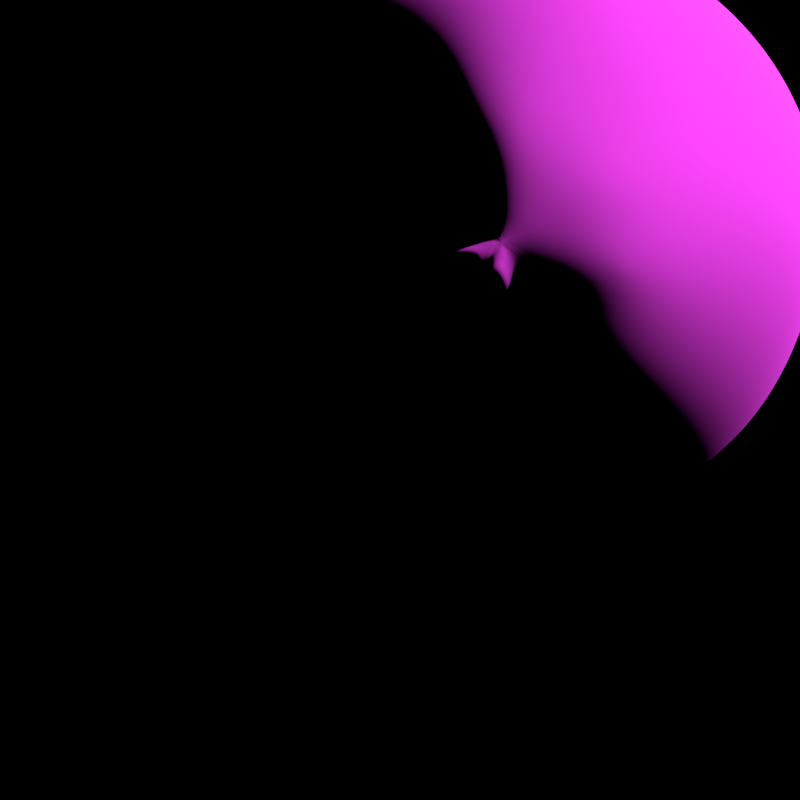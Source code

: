 # Source: asteroid_v1.blend  (saved by Blender 2.76.0; exported with 4.5.12 LTS)
import bpy
from mathutils import Matrix  # noqa: F401  (used for matrix-valued properties, if any)

bpy.ops.wm.read_factory_settings(use_empty=True)
scene = bpy.context.scene
scene.name = 'Scene'

# ---- collections
col_collection_1 = bpy.data.collections.new('Collection 1'); scene.collection.children.link(col_collection_1)

# ---- images (referenced by path relative to the original .blend; pixels are not part of the script)
import os
ASSET_DIR = os.environ.get("B2B_ASSET_DIR", "")  # directory of the original .blend (textures are referenced by path, not embedded)
HERE = os.path.dirname(os.path.abspath(__file__))  # packed textures are extracted next to this script under _unpacked/

def load_image(name, relpath, width, height, colorspace="sRGB"):
    """Load a texture the original file referenced (path relative to the .blend, or extracted next to this script)."""
    p = next((c for c in (os.path.join(HERE, relpath), os.path.join(ASSET_DIR, relpath)) if relpath and os.path.exists(c)), "")
    if p:
        img = bpy.data.images.load(p, check_existing=True)
        img.name = name
    else:  # same state as the original file: an image datablock whose file is absent (Cycles renders it pink)
        img = bpy.data.images.new(name, width, height)
        img.source = "FILE"
        img.filepath = "//" + (relpath or name)
    img.colorspace_settings.name = colorspace
    return img
img_mooncolormap_png = load_image('MoonColorMap.png', 'MoonColorMap.png', 1024, 1024, 'sRGB')
img_moonreliefmap_png = load_image('MoonReliefMap.png', 'MoonReliefMap.png', 1024, 1024, 'sRGB')

# ---- materials (node trees are filled in below, after node groups)
mat_asteroid = bpy.data.materials.new('Asteroid')
mat_asteroid.alpha_threshold = 0.0
mat_asteroid.roughness = 0.5

# ---- material node trees
mat_asteroid.use_nodes = True; mat_asteroid.node_tree.nodes.clear()
_N = mat_asteroid.node_tree.nodes; _L = mat_asteroid.node_tree.links
n0 = _N.new('ShaderNodeMix'); n0.name = 'Mix'; n0.location = (-208, 311)
n0.data_type = 'RGBA'
n0.inputs[0].default_value = 0.8
n0.inputs[6].default_value = (0.4452, 0.4233, 0.402, 1.0)
n1 = _N.new('ShaderNodeMix'); n1.name = 'Mix.001'; n1.location = (-435, 312)
n1.data_type = 'RGBA'
n1.blend_type = 'ADD'
n1.inputs[0].default_value = 0.6
n2 = _N.new('ShaderNodeTexImage'); n2.name = 'Image Texture'; n2.location = (-733, 319)
n2.width = 220
n2.image = img_mooncolormap_png
n2.interpolation = 'Cubic'
n3 = _N.new('ShaderNodeTexImage'); n3.name = 'Image Texture.001'; n3.location = (-729, 44)
n3.width = 220
n3.image = img_moonreliefmap_png
n3.interpolation = 'Cubic'
n4 = _N.new('ShaderNodeOutputMaterial'); n4.name = 'Material Output'; n4.location = (203, 95)
n5 = _N.new('ShaderNodeBsdfDiffuse'); n5.name = 'Diffuse BSDF'; n5.location = (-27, 287)
n5.inputs[1].default_value = 0.1
n6 = _N.new('ShaderNodeRGBCurve'); n6.name = 'RGB Curves'; n6.location = (-178, 86)
_c = n6.mapping.curves[3]
while len(_c.points) > 2: _c.points.remove(_c.points[-1])
_c.points[0].location = (0.0, 0.46); _c.points[0].handle_type = 'AUTO'
_c.points[1].location = (1.0, 0.54); _c.points[1].handle_type = 'AUTO'
n6.mapping.update()
n7 = _N.new('ShaderNodeTexCoord'); n7.name = 'Texture Coordinate'; n7.location = (-982, 154)
n8 = _N.new('ShaderNodeDisplacement'); n8.name = 'Displacement'; n8.location = (0, 0)
n8.inputs[1].default_value = 0.0
n8.inputs[2].default_value = 0.1
_L.new(n5.outputs[0], n4.inputs[0])
_L.new(n0.outputs[2], n5.inputs[0])
_L.new(n1.outputs[2], n0.inputs[7])
_L.new(n2.outputs[0], n1.inputs[6])
_L.new(n3.outputs[0], n1.inputs[7])
_L.new(n3.outputs[0], n6.inputs[1])
_L.new(n7.outputs[2], n2.inputs[0])
_L.new(n7.outputs[2], n3.inputs[0])
_L.new(n6.outputs[0], n8.inputs[0])
_L.new(n8.outputs[0], n4.inputs[2])
n4.is_active_output = True

# ---- cameras
cam_camera = bpy.data.cameras.new('Camera')
cam_camera.type = 'ORTHO'
cam_camera.clip_end = 100.0
cam_camera.lens = 35.0
cam_camera.sensor_width = 32.0
cam_camera.sensor_height = 18.0
cam_camera.ortho_scale = 2.2
cam_camera.dof.focus_distance = 0.0

# ---- lights
light_lamp = bpy.data.lights.new('Lamp', 'SUN')
light_lamp.transmission_factor = 0.0
light_lamp.cutoff_distance = 30.0
light_lamp.angle = 0.02
light_lamp.energy = 4.0
light_lamp.shadow_buffer_clip_start = 1.001
light_lamp.shadow_soft_size = 0.01
light_lamp.shadow_cascade_max_distance = 1000.0

# ---- meshes
me_grid = bpy.data.meshes.new('Grid')
me_grid.from_pydata([(-1.213, -1.082, 0.4867), (-1.465, -0.3975, 0.3474), (-1.024, 0.2746, 0.3474), (0.2225, 0.4207, 0.1694), (0.3735, 0.294, 0.1694), (0.4388, 0.22, 0.1694), (-0.3352, -0.3972, -1.466), (-0.2378, -0.3022, -1.331), (-0.1244, -0.2291, -1.294), (-0.1833, -0.1745, -1.294), (-0.05017, -0.1192, -1.234), (-0.07926, -0.09225, -1.234), (-0.7068, -0.03469, -1.15), (-0.8542, -0.4102, -1.15), (-0.7235, -1.028, -1.15), (-0.3093, -0.9158, -1.15), (0.04746, -0.9643, -1.389), (0.1826, -0.3584, -1.15), (0.1269, -0.1604, -1.15), (0.07077, -0.0735, -1.15), (-0.001423, 0.0005121, -1.15), (-0.04268, 0.03176, -1.15), (-0.1335, 0.08121, -1.15), (-0.3352, 0.122, -1.15), (0.1163, 0.0431, -1.045), (0.0702, 0.08587, -1.045), (0.2358, 0.05811, -0.921), (0.1343, 0.1622, -0.921), (0.07623, 0.2062, -0.921), (0.2492, 0.1728, -0.78), (0.1896, 0.2282, -0.78), (0.3, 0.2223, -0.6247), (0.2351, 0.2824, -0.6247), (0.3389, 0.2602, -0.4579), (0.2701, 0.3241, -0.4579), (0.3652, 0.2859, -0.2829), (0.2937, 0.3522, -0.2829), (0.3785, 0.2989, -0.1028), (0.3057, 0.3665, -0.1028), (0.3785, 0.2989, 0.07897), (0.3057, 0.3665, 0.07897), (0.3652, 0.2859, 0.2591), (0.2937, 0.3522, 0.2591), (0.3389, 0.2602, 0.4341), (0.2701, 0.3241, 0.4341), (0.3, 0.2223, 0.6008), (0.2351, 0.2824, 0.6008), (0.2492, 0.1728, 0.7561), (0.1896, 0.2282, 0.7561), (0.2358, 0.05811, 0.8971), (0.1343, 0.1622, 0.8971), (0.07623, 0.2062, 0.8971), (0.1163, 0.0431, 1.021), (0.0702, 0.08586, 1.021), (-0.7068, -0.03469, 1.126), (-0.8542, -0.4102, 1.126), (-0.6091, -0.732, 1.094), (-0.2468, -0.8999, 1.019), (-0.05234, -0.5779, 0.8934), (0.1826, -0.3584, 1.126), (0.1269, -0.1604, 1.126), (0.07077, -0.0735, 1.126), (-0.001424, 0.0005118, 1.126), (-0.04268, 0.03176, 1.126), (-0.1335, 0.08121, 1.126), (-0.3352, 0.122, 1.126), (-0.05017, -0.1192, 1.21), (-0.07926, -0.09225, 1.21), (-0.1244, -0.2291, 1.271), (-0.1619, -0.1907, 1.271), (-0.1833, -0.1745, 1.271), (0.05299, 0.5236, -0.01192), (0.2277, 0.4284, -0.01192), (0.3802, 0.3005, -0.01192), (0.4461, 0.2258, -0.01192), (0.554, 0.05865, -0.01192), (-0.3352, -0.3972, 1.32), (-0.3241, -0.3916, 1.32), (-0.3303, -0.3858, 1.32), (-0.3279, -0.3935, -1.344), (-0.332, -0.3897, -1.344), (-0.3735, -1.417, 0.3469), (0.3863, -1.034, 0.3474), (0.6243, -0.3253, 0.3474), (0.5211, 0.04175, 0.3474), (0.4171, 0.2027, 0.3474), (0.2833, 0.3399, 0.3474), (0.2069, 0.3978, 0.3474), (0.03859, 0.4894, 0.3474), (-0.3352, 0.565, 0.3474), (0.3814, 0.1742, 0.5187), (0.254, 0.3049, 0.5187), (0.1811, 0.3601, 0.5187), (0.4246, -0.007711, 0.6801), (0.3324, 0.1351, 0.6801), (0.2136, 0.2568, 0.6801), (0.1458, 0.3082, 0.6801), (-0.003518, 0.3895, 0.6801), (0.1481, 0.2609, -0.1933), (0.3012, 0.3611, -0.1933), (0.2225, 0.4207, -0.1933), (-1.024, 0.2746, -0.3713), (-1.108, -0.4477, -0.3713), (-0.8007, -1.129, -0.3713), (-0.2872, -1.358, -0.3713), (0.3863, -1.034, -0.3713), (0.6244, -0.3253, -0.3713), (0.5211, 0.04175, -0.3713), (0.4171, 0.2027, -0.3713), (0.2833, 0.3399, -0.3713), (0.2069, 0.3978, -0.3713), (0.03859, 0.4894, -0.3713), (-0.3631, 0.3661, -0.3713), (0.3814, 0.1742, -0.5425), (0.254, 0.3049, -0.5425), (0.1811, 0.3601, -0.5425), (0.4246, -0.007711, -0.7039), (0.3324, 0.1351, -0.7039), (0.2136, 0.2568, -0.7039), (0.1458, 0.3082, -0.7039), (-0.003518, 0.3895, -0.7039)], [], [(6, 13, 12), (116, 107, 106), (17, 18, 116), (22, 23, 120), (7, 6, 80, 9), (6, 14, 13), (6, 15, 14), (6, 16, 15), (6, 17, 16), (18, 17, 79), (120, 23, 112), (83, 84, 93), (10, 8, 7), (79, 6, 7, 8), (10, 19, 8), (111, 112, 71), (95, 96, 48), (0, 81, 57, 56), (89, 71, 112), (18, 19, 26), (21, 22, 28), (21, 11, 9), (24, 19, 10, 20), (7, 9, 11, 10), (24, 26, 19), (10, 11, 20), (99, 100, 38), (20, 11, 21), (49, 60, 93), (41, 85, 5), (117, 116, 26), (119, 28, 120), (28, 25, 21), (29, 26, 24, 27), (20, 25, 24), (20, 21, 25), (109, 110, 36), (29, 117, 26), (24, 25, 27), (16, 17, 106, 105), (27, 25, 28), (114, 115, 34), (27, 30, 29), (27, 28, 30), (14, 15, 104, 103), (15, 16, 105, 104), (116, 113, 107), (116, 117, 113), (115, 120, 111), (118, 32, 31), (88, 3, 71), (29, 30, 118), (31, 113, 117), (115, 32, 119), (118, 31, 117, 29), (75, 84, 83), (107, 98, 75), (115, 119, 120), (105, 82, 81, 104), (107, 75, 106), (114, 34, 33), (110, 115, 111), (31, 32, 114), (33, 108, 113), (110, 34, 115), (114, 33, 113, 31), (6, 12, 23), (104, 81, 0, 103), (112, 111, 120), (106, 75, 83), (107, 108, 98), (100, 111, 71), (109, 36, 35), (33, 34, 109), (35, 98, 108), (100, 36, 110), (109, 35, 108, 33), (41, 42, 86), (12, 13, 102, 101), (1, 0, 56, 55), (89, 2, 54, 65), (93, 59, 83), (100, 110, 111), (99, 38, 37), (72, 100, 71), (35, 36, 99), (37, 74, 98), (72, 38, 100), (99, 37, 98, 35), (5, 4, 41), (65, 54, 76), (74, 73, 39), (72, 40, 73, 38), (85, 84, 5), (3, 72, 71), (82, 83, 59, 58), (60, 59, 93), (88, 89, 97), (64, 97, 65), (84, 90, 93), (86, 44, 43), (106, 83, 82, 105), (87, 42, 3), (92, 88, 97), (3, 42, 4, 40), (5, 84, 75), (41, 4, 42), (87, 3, 88), (112, 101, 2, 89), (101, 102, 1, 2), (102, 103, 0, 1), (84, 85, 90), (92, 87, 88), (43, 90, 85), (92, 44, 87), (86, 43, 85, 41), (94, 93, 90), (91, 46, 45), (96, 92, 97), (43, 44, 91), (45, 94, 90), (96, 46, 92), (91, 45, 90, 43), (93, 94, 49), (95, 48, 47), (45, 46, 95), (47, 49, 94), (51, 48, 96), (95, 47, 94, 45), (52, 61, 49), (47, 48, 50), (52, 49, 47, 50), (50, 48, 51), (23, 12, 101, 112), (60, 61, 68), (63, 64, 70), (63, 53, 51), (66, 61, 52, 62), (50, 53, 52), (50, 51, 53), (66, 68, 61), (52, 53, 62), (74, 75, 98), (62, 53, 63), (86, 87, 44), (70, 67, 63), (76, 68, 69, 70), (62, 67, 66), (62, 63, 67), (56, 76, 55), (74, 5, 75), (66, 67, 69), (69, 67, 70), (70, 78, 76), (59, 77, 76), (86, 42, 87), (39, 73, 40), (116, 106, 17), (76, 77, 68), (22, 80, 23), (78, 64, 65), (23, 80, 6), (59, 60, 77), (59, 76, 58), (58, 76, 57), (57, 76, 56), (37, 73, 74), (68, 66, 69), (51, 96, 97), (88, 71, 89), (91, 92, 46), (91, 44, 92), (64, 51, 97), (78, 70, 64), (49, 61, 60), (63, 51, 64), (55, 76, 54), (95, 46, 96), (99, 36, 100), (109, 34, 110), (114, 32, 115), (118, 30, 119), (78, 65, 76), (108, 107, 113), (3, 40, 72), (39, 5, 74), (2, 1, 55, 54), (119, 30, 28), (118, 119, 32), (37, 38, 73), (39, 40, 4), (39, 4, 5), (13, 14, 103, 102), (65, 97, 89), (6, 79, 17), (81, 82, 58, 57), (8, 18, 79), (18, 26, 116), (22, 9, 80), (28, 22, 120), (8, 19, 18), (21, 9, 22), (68, 77, 60)])
me_grid.polygons.foreach_set('use_smooth', [True] * 203)
_uv = me_grid.uv_layers.new(name='UVMap')
_uv.uv.foreach_set('vector', [0.3177, 0.0002049, 0.2542, 0.174, 0.1273, 0.174, 0.8253, 0.3263, 0.8253, 0.4132, 0.7618, 0.4132, 0.7619, 0.1742, 0.8253, 0.1742, 0.8253, 0.3263, 0.9364, 0.1742, 0.000374, 0.1739, 0.9363, 0.3263, 0.873, 0.04385, 0.9364, 0.0004134, 0.9364, 0.003, 0.9047, 0.08731, 0.4446, 0.0002474, 0.3811, 0.174, 0.2542, 0.174, 0.5716, 0.00029, 0.508, 0.1741, 0.3811, 0.174, 0.6985, 0.0003328, 0.635, 0.1741, 0.508, 0.1741, 0.8254, 0.0003757, 0.7619, 0.1742, 0.635, 0.1741, 0.8253, 0.1742, 0.7619, 0.1742, 0.8254, 0.002962, 0.9363, 0.3263, 0.9998, 0.1743, 0.0002954, 0.4129, 0.7617, 0.587, 0.8252, 0.587, 0.8252, 0.6739, 0.8729, 0.1308, 0.8571, 0.0873, 0.873, 0.04385, 0.8254, 0.002962, 0.8888, 0.0003974, 0.873, 0.04385, 0.8571, 0.0873, 0.8729, 0.1308, 0.8571, 0.1742, 0.8571, 0.0873, 0.9363, 0.4132, 0.0002954, 0.4129, 0.9363, 0.5001, 0.8886, 0.6739, 0.9045, 0.674, 0.8886, 0.6957, 0.381, 0.5869, 0.5079, 0.5869, 0.5078, 0.8259, 0.3809, 0.8259, 0.000238, 0.5867, 0.9363, 0.5001, 0.9998, 0.4133, 0.8253, 0.1742, 0.8571, 0.1742, 0.857, 0.2611, 0.9047, 0.1742, 0.9364, 0.1742, 0.9046, 0.2611, 0.9047, 0.1742, 0.8888, 0.1308, 0.9047, 0.08731, 0.8729, 0.2177, 0.8571, 0.1742, 0.8729, 0.1308, 0.8888, 0.1742, 0.873, 0.04385, 0.9047, 0.08731, 0.8888, 0.1308, 0.8729, 0.1308, 0.8729, 0.2177, 0.857, 0.2611, 0.8571, 0.1742, 0.8729, 0.1308, 0.8888, 0.1308, 0.8888, 0.1742, 0.8887, 0.4567, 0.9046, 0.4567, 0.8887, 0.4784, 0.8888, 0.1742, 0.8888, 0.1308, 0.9047, 0.1742, 0.8569, 0.7391, 0.8251, 0.826, 0.8252, 0.6739, 0.8728, 0.5653, 0.8569, 0.587, 0.8569, 0.5436, 0.857, 0.3263, 0.8253, 0.3263, 0.857, 0.2611, 0.9046, 0.3263, 0.9046, 0.2611, 0.9363, 0.3263, 0.9046, 0.2611, 0.8888, 0.2177, 0.9047, 0.1742, 0.8729, 0.3046, 0.857, 0.2611, 0.8729, 0.2177, 0.8888, 0.2611, 0.8888, 0.1742, 0.8888, 0.2177, 0.8729, 0.2177, 0.8888, 0.1742, 0.9047, 0.1742, 0.8888, 0.2177, 0.8887, 0.4132, 0.9046, 0.4132, 0.8887, 0.4349, 0.8729, 0.3046, 0.857, 0.3263, 0.857, 0.2611, 0.8729, 0.2177, 0.8888, 0.2177, 0.8888, 0.2611, 0.635, 0.1741, 0.7619, 0.1742, 0.7618, 0.4132, 0.6349, 0.4131, 0.8888, 0.2611, 0.8888, 0.2177, 0.9046, 0.2611, 0.8887, 0.3698, 0.9046, 0.3698, 0.8887, 0.3915, 0.8888, 0.2611, 0.8887, 0.3046, 0.8729, 0.3046, 0.8888, 0.2611, 0.9046, 0.2611, 0.8887, 0.3046, 0.3811, 0.174, 0.508, 0.1741, 0.508, 0.4131, 0.381, 0.413, 0.508, 0.1741, 0.635, 0.1741, 0.6349, 0.4131, 0.508, 0.4131, 0.8253, 0.3263, 0.857, 0.3698, 0.8253, 0.4132, 0.8253, 0.3263, 0.857, 0.3263, 0.857, 0.3698, 0.9046, 0.3698, 0.9363, 0.3263, 0.9363, 0.4132, 0.8887, 0.3263, 0.8887, 0.348, 0.8729, 0.348, 0.9362, 0.5871, 0.9045, 0.5436, 0.9363, 0.5001, 0.8729, 0.3046, 0.8887, 0.3046, 0.8887, 0.3263, 0.8729, 0.348, 0.857, 0.3698, 0.857, 0.3263, 0.9046, 0.3698, 0.8887, 0.348, 0.9046, 0.3263, 0.8887, 0.3263, 0.8729, 0.348, 0.857, 0.3263, 0.8729, 0.3046, 0.8252, 0.5001, 0.8252, 0.587, 0.7617, 0.587, 0.8253, 0.4132, 0.857, 0.4567, 0.8252, 0.5001, 0.9046, 0.3698, 0.9046, 0.3263, 0.9363, 0.3263, 0.6349, 0.4131, 0.6348, 0.587, 0.5079, 0.5869, 0.508, 0.4131, 0.8253, 0.4132, 0.8252, 0.5001, 0.7618, 0.4132, 0.8887, 0.3698, 0.8887, 0.3915, 0.8729, 0.3915, 0.9046, 0.4132, 0.9046, 0.3698, 0.9363, 0.4132, 0.8729, 0.348, 0.8887, 0.348, 0.8887, 0.3698, 0.8729, 0.3915, 0.857, 0.4132, 0.857, 0.3698, 0.9046, 0.4132, 0.8887, 0.3915, 0.9046, 0.3698, 0.8887, 0.3698, 0.8729, 0.3915, 0.857, 0.3698, 0.8729, 0.348, 0.1908, 0.0001627, 0.1273, 0.174, 0.000374, 0.1739, 0.508, 0.4131, 0.5079, 0.5869, 0.381, 0.5869, 0.381, 0.413, 0.0002954, 0.4129, 0.9363, 0.4132, 0.9363, 0.3263, 0.7618, 0.4132, 0.8252, 0.5001, 0.7617, 0.587, 0.8253, 0.4132, 0.857, 0.4132, 0.857, 0.4567, 0.9046, 0.4567, 0.9363, 0.4132, 0.9363, 0.5001, 0.8887, 0.4132, 0.8887, 0.4349, 0.8728, 0.4349, 0.8729, 0.3915, 0.8887, 0.3915, 0.8887, 0.4132, 0.8728, 0.4349, 0.857, 0.4567, 0.857, 0.4132, 0.9046, 0.4567, 0.8887, 0.4349, 0.9046, 0.4132, 0.8887, 0.4132, 0.8728, 0.4349, 0.857, 0.4132, 0.8729, 0.3915, 0.8728, 0.5653, 0.8887, 0.5653, 0.8887, 0.587, 0.1273, 0.174, 0.2542, 0.174, 0.2541, 0.413, 0.1272, 0.413, 0.2541, 0.5868, 0.381, 0.5869, 0.3809, 0.8259, 0.254, 0.8258, 0.9997, 0.5871, 0.1272, 0.5868, 0.1271, 0.8258, 0.0001584, 0.8257, 0.8252, 0.6739, 0.7617, 0.826, 0.7617, 0.587, 0.9046, 0.4567, 0.9046, 0.4132, 0.9363, 0.4132, 0.8887, 0.4567, 0.8887, 0.4784, 0.8728, 0.4784, 0.9045, 0.5001, 0.9046, 0.4567, 0.9363, 0.5001, 0.8728, 0.4349, 0.8887, 0.4349, 0.8887, 0.4567, 0.8728, 0.4784, 0.857, 0.5001, 0.857, 0.4567, 0.9045, 0.5001, 0.8887, 0.4784, 0.9046, 0.4567, 0.8887, 0.4567, 0.8728, 0.4784, 0.857, 0.4567, 0.8728, 0.4349, 0.8569, 0.5436, 0.8728, 0.5436, 0.8728, 0.5653, 0.9996, 0.8261, 0.1271, 0.8258, 0.9361, 0.9999, 0.857, 0.5001, 0.8728, 0.5001, 0.8728, 0.5219, 0.9045, 0.5001, 0.8887, 0.5219, 0.8728, 0.5001, 0.8887, 0.4784, 0.8569, 0.587, 0.8252, 0.587, 0.8569, 0.5436, 0.9045, 0.5436, 0.9045, 0.5001, 0.9363, 0.5001, 0.6348, 0.587, 0.7617, 0.587, 0.7617, 0.826, 0.6347, 0.826, 0.8251, 0.826, 0.7617, 0.826, 0.8252, 0.6739, 0.9362, 0.5871, 0.000238, 0.5867, 0.9362, 0.674, 0.9362, 0.8261, 0.9362, 0.674, 0.0001584, 0.8257, 0.8252, 0.587, 0.8569, 0.6305, 0.8252, 0.6739, 0.8887, 0.587, 0.8886, 0.6088, 0.8728, 0.6088, 0.7618, 0.4132, 0.7617, 0.587, 0.6348, 0.587, 0.6349, 0.4131, 0.9045, 0.587, 0.8887, 0.5653, 0.9045, 0.5436, 0.9045, 0.6305, 0.9362, 0.5871, 0.9362, 0.674, 0.9045, 0.5436, 0.8887, 0.5653, 0.8728, 0.5436, 0.8887, 0.5219, 0.8569, 0.5436, 0.8252, 0.587, 0.8252, 0.5001, 0.8728, 0.5653, 0.8728, 0.5436, 0.8887, 0.5653, 0.9045, 0.587, 0.9045, 0.5436, 0.9362, 0.5871, 0.9998, 0.4133, 0.1272, 0.413, 0.1272, 0.5868, 0.000238, 0.5867, 0.1272, 0.413, 0.2541, 0.413, 0.2541, 0.5868, 0.1272, 0.5868, 0.2541, 0.413, 0.381, 0.413, 0.381, 0.5869, 0.2541, 0.5868, 0.8252, 0.587, 0.8569, 0.587, 0.8569, 0.6305, 0.9045, 0.6305, 0.9045, 0.587, 0.9362, 0.5871, 0.8728, 0.6088, 0.8569, 0.6305, 0.8569, 0.587, 0.9045, 0.6305, 0.8886, 0.6088, 0.9045, 0.587, 0.8887, 0.587, 0.8728, 0.6088, 0.8569, 0.587, 0.8728, 0.5653, 0.8569, 0.6739, 0.8252, 0.6739, 0.8569, 0.6305, 0.8886, 0.6305, 0.8886, 0.6522, 0.8728, 0.6522, 0.9045, 0.674, 0.9045, 0.6305, 0.9362, 0.674, 0.8728, 0.6088, 0.8886, 0.6088, 0.8886, 0.6305, 0.8728, 0.6522, 0.8569, 0.6739, 0.8569, 0.6305, 0.9045, 0.674, 0.8886, 0.6522, 0.9045, 0.6305, 0.8886, 0.6305, 0.8728, 0.6522, 0.8569, 0.6305, 0.8728, 0.6088, 0.8252, 0.6739, 0.8569, 0.6739, 0.8569, 0.7391, 0.8886, 0.6739, 0.8886, 0.6957, 0.8728, 0.6957, 0.8728, 0.6522, 0.8886, 0.6522, 0.8886, 0.6739, 0.8728, 0.6957, 0.8569, 0.7391, 0.8569, 0.6739, 0.9045, 0.7391, 0.8886, 0.6957, 0.9045, 0.674, 0.8886, 0.6739, 0.8728, 0.6957, 0.8569, 0.6739, 0.8728, 0.6522, 0.8727, 0.7826, 0.8568, 0.826, 0.8569, 0.7391, 0.8728, 0.6957, 0.8886, 0.6957, 0.8886, 0.7391, 0.8727, 0.7826, 0.8569, 0.7391, 0.8728, 0.6957, 0.8886, 0.7391, 0.8886, 0.7391, 0.8886, 0.6957, 0.9045, 0.7391, 0.9998, 0.1743, 0.1273, 0.174, 0.1272, 0.413, 0.0002954, 0.4129, 0.8251, 0.826, 0.8568, 0.826, 0.8568, 0.9129, 0.9044, 0.826, 0.9362, 0.8261, 0.9044, 0.913, 0.9044, 0.826, 0.8886, 0.7826, 0.9045, 0.7391, 0.8727, 0.8695, 0.8568, 0.826, 0.8727, 0.7826, 0.8886, 0.826, 0.8886, 0.7391, 0.8886, 0.7826, 0.8727, 0.7826, 0.8886, 0.7391, 0.9045, 0.7391, 0.8886, 0.7826, 0.8727, 0.8695, 0.8568, 0.9129, 0.8568, 0.826, 0.8727, 0.7826, 0.8886, 0.7826, 0.8886, 0.826, 0.857, 0.5001, 0.8252, 0.5001, 0.857, 0.4567, 0.8886, 0.826, 0.8886, 0.7826, 0.9044, 0.826, 0.8887, 0.587, 0.9045, 0.587, 0.8886, 0.6088, 0.9044, 0.913, 0.8886, 0.8695, 0.9044, 0.826, 0.8251, 0.9998, 0.8568, 0.9129, 0.8885, 0.913, 0.9044, 0.913, 0.8886, 0.826, 0.8886, 0.8695, 0.8727, 0.8695, 0.8886, 0.826, 0.9044, 0.826, 0.8886, 0.8695, 0.3809, 0.8259, 0.1905, 0.9996, 0.254, 0.8258, 0.857, 0.5001, 0.8569, 0.5436, 0.8252, 0.5001, 0.8727, 0.8695, 0.8886, 0.8695, 0.8885, 0.913, 0.8885, 0.913, 0.8886, 0.8695, 0.9044, 0.913, 0.9044, 0.913, 0.9361, 0.9959, 0.8568, 0.9999, 0.7617, 0.826, 0.8251, 0.9959, 0.6981, 0.9998, 0.8887, 0.587, 0.8887, 0.5653, 0.9045, 0.587, 0.8728, 0.5219, 0.8728, 0.5001, 0.8887, 0.5219, 0.8253, 0.3263, 0.7618, 0.4132, 0.7619, 0.1742, 0.8251, 0.9998, 0.8251, 0.9959, 0.8568, 0.9129, 0.9364, 0.1742, 0.9364, 0.003, 0.000374, 0.1739, 0.9361, 0.9959, 0.9362, 0.8261, 0.0001584, 0.8257, 0.000374, 0.1739, 0.9364, 0.003, 0.06389, 0.0001208, 0.7617, 0.826, 0.8251, 0.826, 0.8251, 0.9959, 0.7617, 0.826, 0.5712, 0.9998, 0.6347, 0.826, 0.6347, 0.826, 0.4443, 0.9997, 0.5078, 0.8259, 0.5078, 0.8259, 0.3174, 0.9997, 0.3809, 0.8259, 0.8728, 0.4784, 0.8728, 0.5001, 0.857, 0.5001, 0.8568, 0.9129, 0.8727, 0.8695, 0.8885, 0.913, 0.9045, 0.7391, 0.9045, 0.674, 0.9362, 0.674, 0.9362, 0.5871, 0.9363, 0.5001, 0.000238, 0.5867, 0.8886, 0.6305, 0.9045, 0.6305, 0.8886, 0.6522, 0.8886, 0.6305, 0.8886, 0.6088, 0.9045, 0.6305, 0.9362, 0.8261, 0.9045, 0.7391, 0.9362, 0.674, 0.9361, 0.9959, 0.9044, 0.913, 0.9362, 0.8261, 0.8569, 0.7391, 0.8568, 0.826, 0.8251, 0.826, 0.9044, 0.826, 0.9045, 0.7391, 0.9362, 0.8261, 0.254, 0.8258, 0.06356, 0.9996, 0.1271, 0.8258, 0.8886, 0.6739, 0.8886, 0.6522, 0.9045, 0.674, 0.8887, 0.4567, 0.8887, 0.4349, 0.9046, 0.4567, 0.8887, 0.4132, 0.8887, 0.3915, 0.9046, 0.4132, 0.8887, 0.3698, 0.8887, 0.348, 0.9046, 0.3698, 0.8887, 0.3263, 0.8887, 0.3046, 0.9046, 0.3263, 0.9361, 0.9959, 0.9996, 0.8261, 0.9361, 0.9999, 0.857, 0.4132, 0.8253, 0.4132, 0.857, 0.3698, 0.9045, 0.5436, 0.8887, 0.5219, 0.9045, 0.5001, 0.8728, 0.5219, 0.8569, 0.5436, 0.857, 0.5001, 0.1272, 0.5868, 0.2541, 0.5868, 0.254, 0.8258, 0.1271, 0.8258, 0.9046, 0.3263, 0.8887, 0.3046, 0.9046, 0.2611, 0.8887, 0.3263, 0.9046, 0.3263, 0.8887, 0.348, 0.8728, 0.4784, 0.8887, 0.4784, 0.8728, 0.5001, 0.8728, 0.5219, 0.8887, 0.5219, 0.8728, 0.5436, 0.8728, 0.5219, 0.8728, 0.5436, 0.8569, 0.5436, 0.2542, 0.174, 0.3811, 0.174, 0.381, 0.413, 0.2541, 0.413, 0.0001584, 0.8257, 0.9362, 0.674, 0.9997, 0.5871, 0.8254, 0.0003757, 0.8254, 0.002962, 0.7619, 0.1742, 0.5079, 0.5869, 0.6348, 0.587, 0.6347, 0.826, 0.5078, 0.8259, 0.8571, 0.0873, 0.8253, 0.1742, 0.8254, 0.002962, 0.8253, 0.1742, 0.857, 0.2611, 0.8253, 0.3263, 0.9364, 0.1742, 0.9047, 0.08731, 0.9364, 0.003, 0.9046, 0.2611, 0.9364, 0.1742, 0.9363, 0.3263, 0.8571, 0.0873, 0.8571, 0.1742, 0.8253, 0.1742, 0.9047, 0.1742, 0.9047, 0.08731, 0.9364, 0.1742, 0.8568, 0.9129, 0.8251, 0.9959, 0.8251, 0.826])
me_grid.materials.append(mat_asteroid)
me_grid.use_remesh_preserve_volume = False
me_grid.use_remesh_preserve_attributes = False
me_grid.use_mirror_vertex_groups = False
me_grid.update()

# ---- objects
ob_asteroid = bpy.data.objects.new('Asteroid', me_grid)
ob_sun = bpy.data.objects.new('Sun', light_lamp)
ob_camera = bpy.data.objects.new('Camera', cam_camera)

# ---- transforms, parenting, visibility, modifiers, constraints
ob_asteroid.location = (0.0, 0.0, 0.0)
ob_asteroid.rotation_euler = (-1.571, 0.1396, 3.142)
ob_asteroid.lineart.crease_threshold = 0.0
_m = ob_asteroid.modifiers.new('Subsurf', 'SUBSURF')
_m.uv_smooth = 'PRESERVE_CORNERS'
_m.levels = 2
_m.render_levels = 5
_m.show_only_control_edges = False
_m = ob_asteroid.modifiers.new('Displace', 'DISPLACE')
_m.strength = 0.01
_m.texture_coords = 'UV'
ob_sun.location = (-5.0, -5.0, 0.0)
ob_sun.rotation_euler = (-0.4273, 0.826, -0.323)
ob_sun.lock_rotations_4d = False
ob_sun.empty_display_type = 'ARROWS'
ob_sun.color = (0.0, 0.0, 0.0, 0.0)
ob_sun.lineart.crease_threshold = 0.0
ob_camera.location = (-0.002219, -3.122, -0.0003603)
ob_camera.rotation_euler = (1.571, -0.0, 0.0)
ob_camera.scale = (1.0, 1.0, 1.0)
ob_camera.lock_rotations_4d = False
ob_camera.empty_display_type = 'ARROWS'
ob_camera.color = (0.0, 0.0, 0.0, 0.0)
ob_camera.display_type = 'WIRE'
ob_camera.lineart.crease_threshold = 0.0

# ---- collection membership
col_collection_1.objects.link(ob_asteroid)
col_collection_1.objects.link(ob_sun)
col_collection_1.objects.link(ob_camera)

# ---- scene / render settings (as saved in the file)
scene.camera = ob_camera
scene.frame_start = 1; scene.frame_end = 250; scene.frame_set(1)
scene.render.engine = 'CYCLES'
scene.render.resolution_x = 1000
scene.render.resolution_y = 1000
scene.render.film_transparent = True
scene.cycles.use_denoising = False
scene.cycles.samples = 30
scene.cycles.sampling_pattern = 'TABULATED_SOBOL'
scene.cycles.light_sampling_threshold = 0.0
scene.cycles.use_adaptive_sampling = False
scene.cycles.use_light_tree = False
scene.cycles.blur_glossy = 0.0
scene.cycles.diffuse_bounces = 0
scene.cycles.pixel_filter_type = 'GAUSSIAN'
scene.cycles.sample_clamp_direct = 4.0
scene.cycles.sample_clamp_indirect = 3.0
scene.view_settings.view_transform = 'Standard'
bpy.context.view_layer.update()

